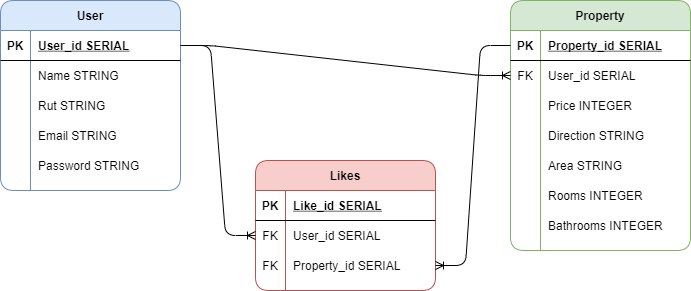

The diagram above was exported from draw.io. Its source (the exported page's mxGraphModel, read from the mxfile embedded in the PNG):
<mxGraphModel dx="1038" dy="548" grid="1" gridSize="10" guides="1" tooltips="1" connect="1" arrows="1" fold="1" page="1" pageScale="1" pageWidth="850" pageHeight="1100" math="0" shadow="0">
  <root>
    <mxCell id="0" />
    <mxCell id="1" parent="0" />
    <mxCell id="2" value="Likes" style="shape=table;startSize=30;container=1;collapsible=1;childLayout=tableLayout;fixedRows=1;rowLines=0;fontStyle=1;align=center;resizeLast=1;rounded=1;fillColor=#f8cecc;strokeColor=#b85450;" vertex="1" parent="1">
      <mxGeometry x="335" y="240" width="180" height="130" as="geometry" />
    </mxCell>
    <mxCell id="3" value="" style="shape=partialRectangle;collapsible=0;dropTarget=0;pointerEvents=0;fillColor=none;top=0;left=0;bottom=1;right=0;points=[[0,0.5],[1,0.5]];portConstraint=eastwest;" vertex="1" parent="2">
      <mxGeometry y="30" width="180" height="30" as="geometry" />
    </mxCell>
    <mxCell id="4" value="PK" style="shape=partialRectangle;connectable=0;fillColor=none;top=0;left=0;bottom=0;right=0;fontStyle=1;overflow=hidden;" vertex="1" parent="3">
      <mxGeometry width="30" height="30" as="geometry" />
    </mxCell>
    <mxCell id="5" value="Like_id SERIAL" style="shape=partialRectangle;connectable=0;fillColor=none;top=0;left=0;bottom=0;right=0;align=left;spacingLeft=6;fontStyle=5;overflow=hidden;" vertex="1" parent="3">
      <mxGeometry x="30" width="150" height="30" as="geometry" />
    </mxCell>
    <mxCell id="6" value="" style="shape=partialRectangle;collapsible=0;dropTarget=0;pointerEvents=0;fillColor=none;top=0;left=0;bottom=0;right=0;points=[[0,0.5],[1,0.5]];portConstraint=eastwest;" vertex="1" parent="2">
      <mxGeometry y="60" width="180" height="30" as="geometry" />
    </mxCell>
    <mxCell id="7" value="FK" style="shape=partialRectangle;connectable=0;fillColor=none;top=0;left=0;bottom=0;right=0;editable=1;overflow=hidden;" vertex="1" parent="6">
      <mxGeometry width="30" height="30" as="geometry" />
    </mxCell>
    <mxCell id="8" value="User_id SERIAL" style="shape=partialRectangle;connectable=0;fillColor=none;top=0;left=0;bottom=0;right=0;align=left;spacingLeft=6;overflow=hidden;" vertex="1" parent="6">
      <mxGeometry x="30" width="150" height="30" as="geometry" />
    </mxCell>
    <mxCell id="9" value="" style="shape=partialRectangle;collapsible=0;dropTarget=0;pointerEvents=0;fillColor=none;top=0;left=0;bottom=0;right=0;points=[[0,0.5],[1,0.5]];portConstraint=eastwest;" vertex="1" parent="2">
      <mxGeometry y="90" width="180" height="30" as="geometry" />
    </mxCell>
    <mxCell id="10" value="FK" style="shape=partialRectangle;connectable=0;fillColor=none;top=0;left=0;bottom=0;right=0;editable=1;overflow=hidden;" vertex="1" parent="9">
      <mxGeometry width="30" height="30" as="geometry" />
    </mxCell>
    <mxCell id="11" value="Property_id SERIAL" style="shape=partialRectangle;connectable=0;fillColor=none;top=0;left=0;bottom=0;right=0;align=left;spacingLeft=6;overflow=hidden;" vertex="1" parent="9">
      <mxGeometry x="30" width="150" height="30" as="geometry" />
    </mxCell>
    <mxCell id="12" value="Property" style="shape=table;startSize=30;container=1;collapsible=1;childLayout=tableLayout;fixedRows=1;rowLines=0;fontStyle=1;align=center;resizeLast=1;rounded=1;fillColor=#d5e8d4;strokeColor=#82b366;" vertex="1" parent="1">
      <mxGeometry x="590" y="80" width="180" height="250" as="geometry" />
    </mxCell>
    <mxCell id="13" value="" style="shape=partialRectangle;collapsible=0;dropTarget=0;pointerEvents=0;fillColor=none;top=0;left=0;bottom=1;right=0;points=[[0,0.5],[1,0.5]];portConstraint=eastwest;" vertex="1" parent="12">
      <mxGeometry y="30" width="180" height="30" as="geometry" />
    </mxCell>
    <mxCell id="14" value="PK" style="shape=partialRectangle;connectable=0;fillColor=none;top=0;left=0;bottom=0;right=0;fontStyle=1;overflow=hidden;" vertex="1" parent="13">
      <mxGeometry width="30" height="30" as="geometry" />
    </mxCell>
    <mxCell id="15" value="Property_id SERIAL" style="shape=partialRectangle;connectable=0;fillColor=none;top=0;left=0;bottom=0;right=0;align=left;spacingLeft=6;fontStyle=5;overflow=hidden;" vertex="1" parent="13">
      <mxGeometry x="30" width="150" height="30" as="geometry" />
    </mxCell>
    <mxCell id="16" value="" style="shape=partialRectangle;collapsible=0;dropTarget=0;pointerEvents=0;fillColor=none;top=0;left=0;bottom=0;right=0;points=[[0,0.5],[1,0.5]];portConstraint=eastwest;" vertex="1" parent="12">
      <mxGeometry y="60" width="180" height="30" as="geometry" />
    </mxCell>
    <mxCell id="17" value="FK" style="shape=partialRectangle;connectable=0;fillColor=none;top=0;left=0;bottom=0;right=0;editable=1;overflow=hidden;" vertex="1" parent="16">
      <mxGeometry width="30" height="30" as="geometry" />
    </mxCell>
    <mxCell id="18" value="User_id SERIAL" style="shape=partialRectangle;connectable=0;fillColor=none;top=0;left=0;bottom=0;right=0;align=left;spacingLeft=6;overflow=hidden;" vertex="1" parent="16">
      <mxGeometry x="30" width="150" height="30" as="geometry" />
    </mxCell>
    <mxCell id="19" value="" style="shape=partialRectangle;collapsible=0;dropTarget=0;pointerEvents=0;fillColor=none;top=0;left=0;bottom=0;right=0;points=[[0,0.5],[1,0.5]];portConstraint=eastwest;" vertex="1" parent="12">
      <mxGeometry y="90" width="180" height="30" as="geometry" />
    </mxCell>
    <mxCell id="20" value="" style="shape=partialRectangle;connectable=0;fillColor=none;top=0;left=0;bottom=0;right=0;editable=1;overflow=hidden;" vertex="1" parent="19">
      <mxGeometry width="30" height="30" as="geometry" />
    </mxCell>
    <mxCell id="21" value="Price INTEGER" style="shape=partialRectangle;connectable=0;fillColor=none;top=0;left=0;bottom=0;right=0;align=left;spacingLeft=6;overflow=hidden;" vertex="1" parent="19">
      <mxGeometry x="30" width="150" height="30" as="geometry" />
    </mxCell>
    <mxCell id="22" value="" style="shape=partialRectangle;collapsible=0;dropTarget=0;pointerEvents=0;fillColor=none;top=0;left=0;bottom=0;right=0;points=[[0,0.5],[1,0.5]];portConstraint=eastwest;" vertex="1" parent="12">
      <mxGeometry y="120" width="180" height="30" as="geometry" />
    </mxCell>
    <mxCell id="23" value="" style="shape=partialRectangle;connectable=0;fillColor=none;top=0;left=0;bottom=0;right=0;editable=1;overflow=hidden;" vertex="1" parent="22">
      <mxGeometry width="30" height="30" as="geometry" />
    </mxCell>
    <mxCell id="24" value="Direction STRING" style="shape=partialRectangle;connectable=0;fillColor=none;top=0;left=0;bottom=0;right=0;align=left;spacingLeft=6;overflow=hidden;" vertex="1" parent="22">
      <mxGeometry x="30" width="150" height="30" as="geometry" />
    </mxCell>
    <mxCell id="25" value="" style="shape=partialRectangle;collapsible=0;dropTarget=0;pointerEvents=0;fillColor=none;top=0;left=0;bottom=0;right=0;points=[[0,0.5],[1,0.5]];portConstraint=eastwest;" vertex="1" parent="12">
      <mxGeometry y="150" width="180" height="30" as="geometry" />
    </mxCell>
    <mxCell id="26" value="" style="shape=partialRectangle;connectable=0;fillColor=none;top=0;left=0;bottom=0;right=0;editable=1;overflow=hidden;" vertex="1" parent="25">
      <mxGeometry width="30" height="30" as="geometry" />
    </mxCell>
    <mxCell id="27" value="Area STRING" style="shape=partialRectangle;connectable=0;fillColor=none;top=0;left=0;bottom=0;right=0;align=left;spacingLeft=6;overflow=hidden;" vertex="1" parent="25">
      <mxGeometry x="30" width="150" height="30" as="geometry" />
    </mxCell>
    <mxCell id="28" value="" style="shape=partialRectangle;collapsible=0;dropTarget=0;pointerEvents=0;fillColor=none;top=0;left=0;bottom=0;right=0;points=[[0,0.5],[1,0.5]];portConstraint=eastwest;" vertex="1" parent="12">
      <mxGeometry y="180" width="180" height="30" as="geometry" />
    </mxCell>
    <mxCell id="29" value="" style="shape=partialRectangle;connectable=0;fillColor=none;top=0;left=0;bottom=0;right=0;editable=1;overflow=hidden;" vertex="1" parent="28">
      <mxGeometry width="30" height="30" as="geometry" />
    </mxCell>
    <mxCell id="30" value="Rooms INTEGER" style="shape=partialRectangle;connectable=0;fillColor=none;top=0;left=0;bottom=0;right=0;align=left;spacingLeft=6;overflow=hidden;" vertex="1" parent="28">
      <mxGeometry x="30" width="150" height="30" as="geometry" />
    </mxCell>
    <mxCell id="31" value="" style="shape=partialRectangle;collapsible=0;dropTarget=0;pointerEvents=0;fillColor=none;top=0;left=0;bottom=0;right=0;points=[[0,0.5],[1,0.5]];portConstraint=eastwest;" vertex="1" parent="12">
      <mxGeometry y="210" width="180" height="30" as="geometry" />
    </mxCell>
    <mxCell id="32" value="" style="shape=partialRectangle;connectable=0;fillColor=none;top=0;left=0;bottom=0;right=0;editable=1;overflow=hidden;" vertex="1" parent="31">
      <mxGeometry width="30" height="30" as="geometry" />
    </mxCell>
    <mxCell id="33" value="Bathrooms INTEGER" style="shape=partialRectangle;connectable=0;fillColor=none;top=0;left=0;bottom=0;right=0;align=left;spacingLeft=6;overflow=hidden;" vertex="1" parent="31">
      <mxGeometry x="30" width="150" height="30" as="geometry" />
    </mxCell>
    <mxCell id="34" value="User" style="shape=table;startSize=30;container=1;collapsible=1;childLayout=tableLayout;fixedRows=1;rowLines=0;fontStyle=1;align=center;resizeLast=1;rounded=1;fillColor=#dae8fc;strokeColor=#6c8ebf;" vertex="1" parent="1">
      <mxGeometry x="80" y="80" width="180" height="190" as="geometry" />
    </mxCell>
    <mxCell id="35" value="" style="shape=partialRectangle;collapsible=0;dropTarget=0;pointerEvents=0;fillColor=none;top=0;left=0;bottom=1;right=0;points=[[0,0.5],[1,0.5]];portConstraint=eastwest;" vertex="1" parent="34">
      <mxGeometry y="30" width="180" height="30" as="geometry" />
    </mxCell>
    <mxCell id="36" value="PK" style="shape=partialRectangle;connectable=0;fillColor=none;top=0;left=0;bottom=0;right=0;fontStyle=1;overflow=hidden;" vertex="1" parent="35">
      <mxGeometry width="30" height="30" as="geometry" />
    </mxCell>
    <mxCell id="37" value="User_id SERIAL" style="shape=partialRectangle;connectable=0;fillColor=none;top=0;left=0;bottom=0;right=0;align=left;spacingLeft=6;fontStyle=5;overflow=hidden;" vertex="1" parent="35">
      <mxGeometry x="30" width="150" height="30" as="geometry" />
    </mxCell>
    <mxCell id="38" value="" style="shape=partialRectangle;collapsible=0;dropTarget=0;pointerEvents=0;fillColor=none;top=0;left=0;bottom=0;right=0;points=[[0,0.5],[1,0.5]];portConstraint=eastwest;" vertex="1" parent="34">
      <mxGeometry y="60" width="180" height="30" as="geometry" />
    </mxCell>
    <mxCell id="39" value="" style="shape=partialRectangle;connectable=0;fillColor=none;top=0;left=0;bottom=0;right=0;editable=1;overflow=hidden;" vertex="1" parent="38">
      <mxGeometry width="30" height="30" as="geometry" />
    </mxCell>
    <mxCell id="40" value="Name STRING" style="shape=partialRectangle;connectable=0;fillColor=none;top=0;left=0;bottom=0;right=0;align=left;spacingLeft=6;overflow=hidden;" vertex="1" parent="38">
      <mxGeometry x="30" width="150" height="30" as="geometry" />
    </mxCell>
    <mxCell id="41" value="" style="shape=partialRectangle;collapsible=0;dropTarget=0;pointerEvents=0;fillColor=none;top=0;left=0;bottom=0;right=0;points=[[0,0.5],[1,0.5]];portConstraint=eastwest;" vertex="1" parent="34">
      <mxGeometry y="90" width="180" height="30" as="geometry" />
    </mxCell>
    <mxCell id="42" value="" style="shape=partialRectangle;connectable=0;fillColor=none;top=0;left=0;bottom=0;right=0;editable=1;overflow=hidden;" vertex="1" parent="41">
      <mxGeometry width="30" height="30" as="geometry" />
    </mxCell>
    <mxCell id="43" value="Rut STRING" style="shape=partialRectangle;connectable=0;fillColor=none;top=0;left=0;bottom=0;right=0;align=left;spacingLeft=6;overflow=hidden;" vertex="1" parent="41">
      <mxGeometry x="30" width="150" height="30" as="geometry" />
    </mxCell>
    <mxCell id="44" value="" style="shape=partialRectangle;collapsible=0;dropTarget=0;pointerEvents=0;fillColor=none;top=0;left=0;bottom=0;right=0;points=[[0,0.5],[1,0.5]];portConstraint=eastwest;" vertex="1" parent="34">
      <mxGeometry y="120" width="180" height="30" as="geometry" />
    </mxCell>
    <mxCell id="45" value="" style="shape=partialRectangle;connectable=0;fillColor=none;top=0;left=0;bottom=0;right=0;editable=1;overflow=hidden;" vertex="1" parent="44">
      <mxGeometry width="30" height="30" as="geometry" />
    </mxCell>
    <mxCell id="46" value="Email STRING" style="shape=partialRectangle;connectable=0;fillColor=none;top=0;left=0;bottom=0;right=0;align=left;spacingLeft=6;overflow=hidden;" vertex="1" parent="44">
      <mxGeometry x="30" width="150" height="30" as="geometry" />
    </mxCell>
    <mxCell id="47" value="" style="shape=partialRectangle;collapsible=0;dropTarget=0;pointerEvents=0;fillColor=none;top=0;left=0;bottom=0;right=0;points=[[0,0.5],[1,0.5]];portConstraint=eastwest;" vertex="1" parent="34">
      <mxGeometry y="150" width="180" height="30" as="geometry" />
    </mxCell>
    <mxCell id="48" value="" style="shape=partialRectangle;connectable=0;fillColor=none;top=0;left=0;bottom=0;right=0;editable=1;overflow=hidden;" vertex="1" parent="47">
      <mxGeometry width="30" height="30" as="geometry" />
    </mxCell>
    <mxCell id="49" value="Password STRING" style="shape=partialRectangle;connectable=0;fillColor=none;top=0;left=0;bottom=0;right=0;align=left;spacingLeft=6;overflow=hidden;" vertex="1" parent="47">
      <mxGeometry x="30" width="150" height="30" as="geometry" />
    </mxCell>
    <mxCell id="50" value="" style="edgeStyle=entityRelationEdgeStyle;fontSize=12;html=1;endArrow=ERoneToMany;exitX=1;exitY=0.5;exitDx=0;exitDy=0;entryX=0;entryY=0.5;entryDx=0;entryDy=0;" edge="1" source="35" target="16" parent="1">
      <mxGeometry width="100" height="100" relative="1" as="geometry">
        <mxPoint x="380" y="310" as="sourcePoint" />
        <mxPoint x="480" y="210" as="targetPoint" />
      </mxGeometry>
    </mxCell>
    <mxCell id="51" value="" style="edgeStyle=entityRelationEdgeStyle;fontSize=12;html=1;endArrow=ERoneToMany;exitX=1;exitY=0.5;exitDx=0;exitDy=0;" edge="1" source="35" target="6" parent="1">
      <mxGeometry width="100" height="100" relative="1" as="geometry">
        <mxPoint x="380" y="310" as="sourcePoint" />
        <mxPoint x="480" y="210" as="targetPoint" />
      </mxGeometry>
    </mxCell>
    <mxCell id="52" value="" style="edgeStyle=entityRelationEdgeStyle;fontSize=12;html=1;endArrow=ERoneToMany;exitX=0;exitY=0.5;exitDx=0;exitDy=0;entryX=1;entryY=0.5;entryDx=0;entryDy=0;" edge="1" source="13" target="9" parent="1">
      <mxGeometry width="100" height="100" relative="1" as="geometry">
        <mxPoint x="380" y="310" as="sourcePoint" />
        <mxPoint x="480" y="210" as="targetPoint" />
      </mxGeometry>
    </mxCell>
  </root>
</mxGraphModel>